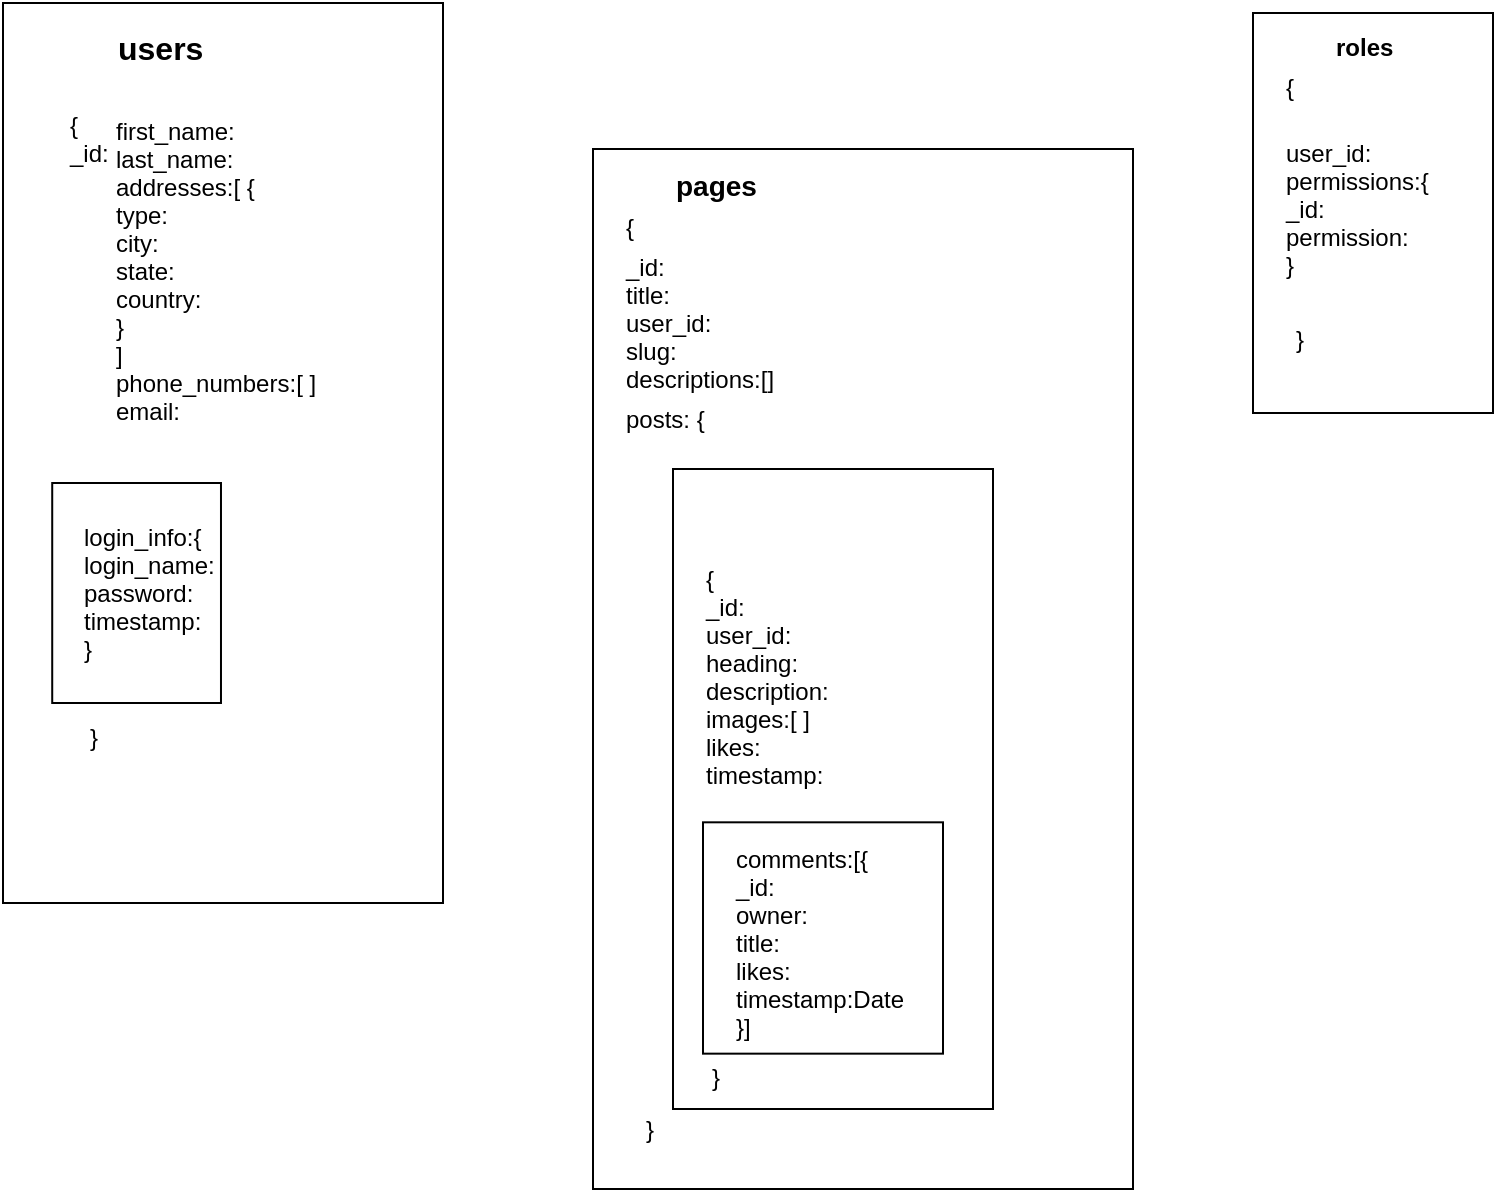

The diagram above was exported from draw.io. Its source (the exported page's mxGraphModel, read from the mxfile embedded in the PNG):
<mxGraphModel dx="815" dy="506" grid="1" gridSize="10" guides="1" tooltips="1" connect="1" arrows="1" fold="1" page="1" pageScale="1" pageWidth="826" pageHeight="1169" background="#ffffff" math="0">
  <root>
    <mxCell id="0" />
    <mxCell id="1" parent="0" />
    <mxCell id="1a07650e5b7df2d9-31" value="" style="group" vertex="1" connectable="0" parent="1">
      <mxGeometry x="360" y="128" width="270" height="520" as="geometry" />
    </mxCell>
    <mxCell id="1a07650e5b7df2d9-24" value="" style="whiteSpace=wrap;html=1;" vertex="1" parent="1a07650e5b7df2d9-31">
      <mxGeometry width="270" height="520" as="geometry" />
    </mxCell>
    <mxCell id="1a07650e5b7df2d9-25" value="&lt;font style=&quot;font-size: 14px&quot;&gt;&lt;b&gt;pages&lt;/b&gt;&lt;/font&gt;" style="text;html=1;resizable=0;points=[];autosize=1;align=left;verticalAlign=top;spacingTop=-4;" vertex="1" parent="1a07650e5b7df2d9-31">
      <mxGeometry x="40" y="10" width="60" height="20" as="geometry" />
    </mxCell>
    <mxCell id="1a07650e5b7df2d9-27" value="_id:&lt;br&gt;title:&lt;br&gt;user_id:&lt;br&gt;slug:&lt;br&gt;descriptions:[]&lt;br&gt;" style="text;html=1;resizable=0;points=[];autosize=1;align=left;verticalAlign=top;spacingTop=-4;" vertex="1" parent="1a07650e5b7df2d9-31">
      <mxGeometry x="15" y="52" width="90" height="70" as="geometry" />
    </mxCell>
    <mxCell id="607436f0450085e5-5" value="{" style="text;html=1;resizable=0;points=[];autosize=1;align=left;verticalAlign=top;spacingTop=-4;" vertex="1" parent="1a07650e5b7df2d9-31">
      <mxGeometry x="15" y="32" width="20" height="20" as="geometry" />
    </mxCell>
    <mxCell id="aaba6964ee0172c-1" value="" style="group" vertex="1" connectable="0" parent="1a07650e5b7df2d9-31">
      <mxGeometry x="40" y="160" width="160" height="330" as="geometry" />
    </mxCell>
    <mxCell id="1a07650e5b7df2d9-30" value="" style="group" vertex="1" connectable="0" parent="aaba6964ee0172c-1">
      <mxGeometry width="160" height="329.99999999999994" as="geometry" />
    </mxCell>
    <mxCell id="1a07650e5b7df2d9-18" value="" style="whiteSpace=wrap;html=1;" vertex="1" parent="1a07650e5b7df2d9-30">
      <mxGeometry width="160" height="320" as="geometry" />
    </mxCell>
    <mxCell id="1a07650e5b7df2d9-19" value="{&lt;br&gt;_id:&lt;br&gt;user_id:&lt;br&gt;heading:&lt;br&gt;description:&lt;br&gt;images:[ ]&lt;br&gt;likes:&lt;br&gt;timestamp:&lt;br&gt;" style="text;html=1;" vertex="1" parent="1a07650e5b7df2d9-30">
      <mxGeometry x="15" y="42.062893081761" width="130" height="105.1572327044025" as="geometry" />
    </mxCell>
    <mxCell id="1a07650e5b7df2d9-23" value="" style="group" vertex="1" connectable="0" parent="1a07650e5b7df2d9-30">
      <mxGeometry x="15" y="176.66415094339618" width="120" height="115.67295597484275" as="geometry" />
    </mxCell>
    <mxCell id="1a07650e5b7df2d9-21" value="" style="whiteSpace=wrap;html=1;" vertex="1" parent="1a07650e5b7df2d9-23">
      <mxGeometry width="120" height="115.67295597484275" as="geometry" />
    </mxCell>
    <mxCell id="1a07650e5b7df2d9-22" value="comments:[{&lt;br&gt;_id:&lt;br&gt;owner:&lt;br&gt;title:&lt;br&gt;likes:&lt;br&gt;timestamp:Date&lt;br&gt;}]" style="text;html=1;" vertex="1" parent="1a07650e5b7df2d9-23">
      <mxGeometry x="15" y="5.257861635220125" width="90" height="94.64150943396224" as="geometry" />
    </mxCell>
    <mxCell id="664c6b3f601caee8-1" value="}" style="text;html=1;resizable=0;points=[];autosize=1;align=left;verticalAlign=top;spacingTop=-4;" vertex="1" parent="1a07650e5b7df2d9-30">
      <mxGeometry x="18" y="297" width="20" height="20" as="geometry" />
    </mxCell>
    <mxCell id="aaba6964ee0172c-2" value="}" style="text;html=1;resizable=0;points=[];autosize=1;align=left;verticalAlign=top;spacingTop=-4;" vertex="1" parent="1a07650e5b7df2d9-31">
      <mxGeometry x="25" y="483" width="20" height="20" as="geometry" />
    </mxCell>
    <mxCell id="aaba6964ee0172c-3" value="posts: {" style="text;html=1;resizable=0;points=[];autosize=1;align=left;verticalAlign=top;spacingTop=-4;" vertex="1" parent="1a07650e5b7df2d9-31">
      <mxGeometry x="15" y="128" width="50" height="20" as="geometry" />
    </mxCell>
    <mxCell id="1a07650e5b7df2d9-32" value="" style="group" vertex="1" connectable="0" parent="1">
      <mxGeometry x="65" y="55" width="225" height="450" as="geometry" />
    </mxCell>
    <mxCell id="1a07650e5b7df2d9-6" value="" style="whiteSpace=wrap;html=1;" vertex="1" parent="1a07650e5b7df2d9-32">
      <mxGeometry width="220" height="450" as="geometry" />
    </mxCell>
    <mxCell id="1a07650e5b7df2d9-7" value="&lt;font style=&quot;font-size: 16px&quot;&gt;&lt;b&gt;users&lt;/b&gt;&lt;/font&gt;&amp;nbsp; &lt;br&gt;" style="text;html=1;resizable=0;points=[];autosize=1;align=left;verticalAlign=top;spacingTop=-4;" vertex="1" parent="1a07650e5b7df2d9-32">
      <mxGeometry x="56.25" y="13" width="60" height="20" as="geometry" />
    </mxCell>
    <mxCell id="1a07650e5b7df2d9-8" value="{&lt;br&gt;_id:" style="text;html=1;resizable=0;points=[];autosize=1;align=left;verticalAlign=top;spacingTop=-4;" vertex="1" parent="1a07650e5b7df2d9-32">
      <mxGeometry x="31.640625" y="54" width="40" height="30" as="geometry" />
    </mxCell>
    <mxCell id="1a07650e5b7df2d9-15" value="" style="group" vertex="1" connectable="0" parent="1a07650e5b7df2d9-32">
      <mxGeometry x="24.609375" y="240" width="84.375" height="110" as="geometry" />
    </mxCell>
    <mxCell id="1a07650e5b7df2d9-14" value="" style="whiteSpace=wrap;html=1;" vertex="1" parent="1a07650e5b7df2d9-15">
      <mxGeometry width="84.375" height="110" as="geometry" />
    </mxCell>
    <mxCell id="1a07650e5b7df2d9-13" value="login_info:{&lt;br&gt;login_name:&lt;br&gt;password:&lt;br&gt;timestamp:&lt;br&gt;}&lt;br&gt;" style="text;html=1;resizable=0;points=[];autosize=1;align=left;verticalAlign=top;spacingTop=-4;" vertex="1" parent="1a07650e5b7df2d9-15">
      <mxGeometry x="14.0625" y="20" width="80" height="70" as="geometry" />
    </mxCell>
    <mxCell id="1a07650e5b7df2d9-16" value="}" style="text;html=1;resizable=0;points=[];autosize=1;align=left;verticalAlign=top;spacingTop=-4;" vertex="1" parent="1a07650e5b7df2d9-32">
      <mxGeometry x="42.1875" y="360" width="20" height="20" as="geometry" />
    </mxCell>
    <mxCell id="607436f0450085e5-3" value="first_name:&lt;br&gt;last_name:&lt;br&gt;addresses:[ {&lt;div&gt;type:&lt;/div&gt;&lt;div&gt;city:&lt;/div&gt;&lt;div&gt;state:&lt;/div&gt;&lt;div&gt;country:&lt;/div&gt;&lt;div&gt;}&lt;/div&gt;&lt;div&gt;]&lt;br&gt;phone_numbers:[ ]&lt;br&gt;email:&lt;/div&gt;" style="text;html=1;" vertex="1" parent="1">
      <mxGeometry x="120" y="106" width="130" height="90" as="geometry" />
    </mxCell>
    <mxCell id="aaba6964ee0172c-4" value="" style="whiteSpace=wrap;html=1;" vertex="1" parent="1">
      <mxGeometry x="690" y="60" width="120" height="200" as="geometry" />
    </mxCell>
    <mxCell id="aaba6964ee0172c-5" value="&lt;b&gt;roles&lt;/b&gt;" style="text;html=1;resizable=0;points=[];autosize=1;align=left;verticalAlign=top;spacingTop=-4;" vertex="1" parent="1">
      <mxGeometry x="730" y="70" width="40" height="20" as="geometry" />
    </mxCell>
    <mxCell id="664c6b3f601caee8-2" value="user_id:&lt;div&gt;permissions:{&lt;/div&gt;&lt;div&gt;_id:&lt;/div&gt;&lt;div&gt;permission:&lt;/div&gt;&lt;div&gt;}&lt;/div&gt;" style="text;html=1;resizable=0;points=[];autosize=1;align=left;verticalAlign=top;spacingTop=-4;" vertex="1" parent="1">
      <mxGeometry x="705" y="123" width="90" height="70" as="geometry" />
    </mxCell>
    <mxCell id="664c6b3f601caee8-3" value="{" style="text;html=1;resizable=0;points=[];autosize=1;align=left;verticalAlign=top;spacingTop=-4;" vertex="1" parent="1">
      <mxGeometry x="705" y="90" width="20" height="20" as="geometry" />
    </mxCell>
    <mxCell id="664c6b3f601caee8-4" value="}" style="text;html=1;resizable=0;points=[];autosize=1;align=left;verticalAlign=top;spacingTop=-4;" vertex="1" parent="1">
      <mxGeometry x="710" y="216" width="20" height="20" as="geometry" />
    </mxCell>
  </root>
</mxGraphModel>